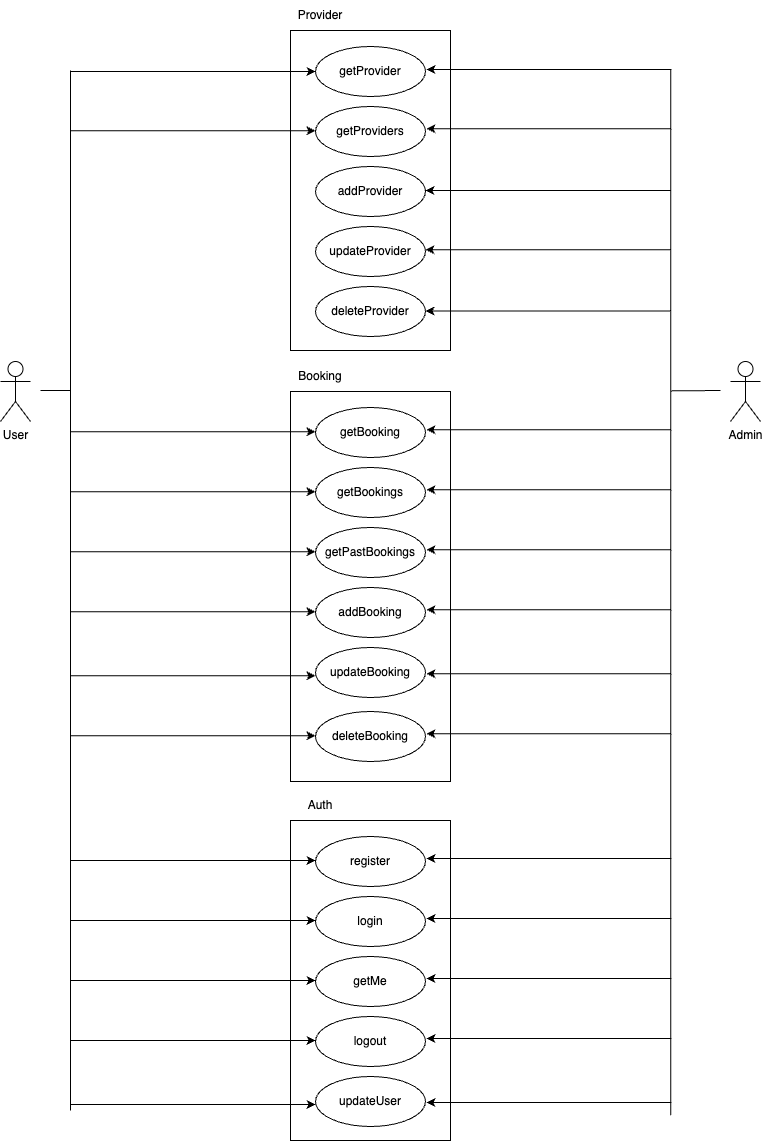

The diagram above was exported from draw.io. Its source (the exported page's mxGraphModel, read from the mxfile embedded in the PNG):
<mxGraphModel dx="1627" dy="1105" grid="1" gridSize="10" guides="1" tooltips="1" connect="1" arrows="1" fold="1" page="1" pageScale="1" pageWidth="827" pageHeight="1169" math="0" shadow="0">
  <root>
    <mxCell id="0" />
    <mxCell id="1" parent="0" />
    <mxCell id="cS-CmIT1l7hsPO7pKm1V-6" value="" style="rounded=0;whiteSpace=wrap;html=1;" vertex="1" parent="1">
      <mxGeometry x="320" y="830" width="160" height="320" as="geometry" />
    </mxCell>
    <mxCell id="cS-CmIT1l7hsPO7pKm1V-7" value="Auth" style="text;html=1;align=center;verticalAlign=middle;whiteSpace=wrap;rounded=0;" vertex="1" parent="1">
      <mxGeometry x="320" y="800" width="60" height="30" as="geometry" />
    </mxCell>
    <mxCell id="cS-CmIT1l7hsPO7pKm1V-9" value="register" style="ellipse;whiteSpace=wrap;html=1;" vertex="1" parent="1">
      <mxGeometry x="345" y="846" width="110" height="50" as="geometry" />
    </mxCell>
    <mxCell id="cS-CmIT1l7hsPO7pKm1V-11" value="login" style="ellipse;whiteSpace=wrap;html=1;" vertex="1" parent="1">
      <mxGeometry x="345" y="906" width="110" height="50" as="geometry" />
    </mxCell>
    <mxCell id="cS-CmIT1l7hsPO7pKm1V-12" value="getMe" style="ellipse;whiteSpace=wrap;html=1;" vertex="1" parent="1">
      <mxGeometry x="345" y="966" width="110" height="50" as="geometry" />
    </mxCell>
    <mxCell id="cS-CmIT1l7hsPO7pKm1V-13" value="logout" style="ellipse;whiteSpace=wrap;html=1;" vertex="1" parent="1">
      <mxGeometry x="345" y="1026" width="110" height="50" as="geometry" />
    </mxCell>
    <mxCell id="cS-CmIT1l7hsPO7pKm1V-14" value="updateUser" style="ellipse;whiteSpace=wrap;html=1;" vertex="1" parent="1">
      <mxGeometry x="345" y="1086" width="110" height="50" as="geometry" />
    </mxCell>
    <mxCell id="cS-CmIT1l7hsPO7pKm1V-15" value="" style="rounded=0;whiteSpace=wrap;html=1;" vertex="1" parent="1">
      <mxGeometry x="320" y="401" width="160" height="390" as="geometry" />
    </mxCell>
    <mxCell id="cS-CmIT1l7hsPO7pKm1V-16" value="Booking" style="text;html=1;align=center;verticalAlign=middle;whiteSpace=wrap;rounded=0;" vertex="1" parent="1">
      <mxGeometry x="320" y="371" width="60" height="30" as="geometry" />
    </mxCell>
    <mxCell id="cS-CmIT1l7hsPO7pKm1V-17" value="getBooking" style="ellipse;whiteSpace=wrap;html=1;" vertex="1" parent="1">
      <mxGeometry x="345" y="417" width="110" height="50" as="geometry" />
    </mxCell>
    <mxCell id="cS-CmIT1l7hsPO7pKm1V-18" value="getBookings" style="ellipse;whiteSpace=wrap;html=1;" vertex="1" parent="1">
      <mxGeometry x="345" y="477" width="110" height="50" as="geometry" />
    </mxCell>
    <mxCell id="cS-CmIT1l7hsPO7pKm1V-19" value="getPastBookings" style="ellipse;whiteSpace=wrap;html=1;" vertex="1" parent="1">
      <mxGeometry x="345" y="537" width="110" height="50" as="geometry" />
    </mxCell>
    <mxCell id="cS-CmIT1l7hsPO7pKm1V-20" value="addBooking" style="ellipse;whiteSpace=wrap;html=1;" vertex="1" parent="1">
      <mxGeometry x="345" y="597" width="110" height="50" as="geometry" />
    </mxCell>
    <mxCell id="cS-CmIT1l7hsPO7pKm1V-21" value="updateBooking" style="ellipse;whiteSpace=wrap;html=1;" vertex="1" parent="1">
      <mxGeometry x="345" y="657" width="110" height="50" as="geometry" />
    </mxCell>
    <mxCell id="cS-CmIT1l7hsPO7pKm1V-24" value="deleteBooking" style="ellipse;whiteSpace=wrap;html=1;" vertex="1" parent="1">
      <mxGeometry x="345" y="721" width="110" height="50" as="geometry" />
    </mxCell>
    <mxCell id="cS-CmIT1l7hsPO7pKm1V-26" value="" style="rounded=0;whiteSpace=wrap;html=1;" vertex="1" parent="1">
      <mxGeometry x="320" y="40" width="160" height="320" as="geometry" />
    </mxCell>
    <mxCell id="cS-CmIT1l7hsPO7pKm1V-27" value="Provider" style="text;html=1;align=center;verticalAlign=middle;whiteSpace=wrap;rounded=0;" vertex="1" parent="1">
      <mxGeometry x="320" y="10" width="60" height="30" as="geometry" />
    </mxCell>
    <mxCell id="cS-CmIT1l7hsPO7pKm1V-28" value="getProvider" style="ellipse;whiteSpace=wrap;html=1;" vertex="1" parent="1">
      <mxGeometry x="345" y="56" width="110" height="50" as="geometry" />
    </mxCell>
    <mxCell id="cS-CmIT1l7hsPO7pKm1V-29" value="getProviders" style="ellipse;whiteSpace=wrap;html=1;" vertex="1" parent="1">
      <mxGeometry x="345" y="116" width="110" height="50" as="geometry" />
    </mxCell>
    <mxCell id="cS-CmIT1l7hsPO7pKm1V-30" value="addProvider" style="ellipse;whiteSpace=wrap;html=1;" vertex="1" parent="1">
      <mxGeometry x="345" y="176" width="110" height="50" as="geometry" />
    </mxCell>
    <mxCell id="cS-CmIT1l7hsPO7pKm1V-31" value="updateProvider" style="ellipse;whiteSpace=wrap;html=1;" vertex="1" parent="1">
      <mxGeometry x="345" y="236" width="110" height="50" as="geometry" />
    </mxCell>
    <mxCell id="cS-CmIT1l7hsPO7pKm1V-32" value="deleteProvider" style="ellipse;whiteSpace=wrap;html=1;" vertex="1" parent="1">
      <mxGeometry x="345" y="296" width="110" height="50" as="geometry" />
    </mxCell>
    <mxCell id="cS-CmIT1l7hsPO7pKm1V-34" style="edgeStyle=orthogonalEdgeStyle;rounded=0;orthogonalLoop=1;jettySize=auto;html=1;exitX=0.5;exitY=1;exitDx=0;exitDy=0;" edge="1" parent="1" source="cS-CmIT1l7hsPO7pKm1V-26" target="cS-CmIT1l7hsPO7pKm1V-26">
      <mxGeometry relative="1" as="geometry" />
    </mxCell>
    <mxCell id="cS-CmIT1l7hsPO7pKm1V-35" value="" style="endArrow=none;html=1;rounded=0;" edge="1" parent="1">
      <mxGeometry width="50" height="50" relative="1" as="geometry">
        <mxPoint x="100" y="1120" as="sourcePoint" />
        <mxPoint x="100" y="80" as="targetPoint" />
      </mxGeometry>
    </mxCell>
    <mxCell id="cS-CmIT1l7hsPO7pKm1V-37" value="" style="endArrow=none;html=1;rounded=0;" edge="1" parent="1">
      <mxGeometry width="50" height="50" relative="1" as="geometry">
        <mxPoint x="700.29" y="1124.8542857142859" as="sourcePoint" />
        <mxPoint x="700.29" y="79.14" as="targetPoint" />
      </mxGeometry>
    </mxCell>
    <mxCell id="cS-CmIT1l7hsPO7pKm1V-38" value="" style="endArrow=classic;html=1;rounded=0;entryX=0;entryY=0.5;entryDx=0;entryDy=0;" edge="1" parent="1" target="cS-CmIT1l7hsPO7pKm1V-28">
      <mxGeometry width="50" height="50" relative="1" as="geometry">
        <mxPoint x="100" y="81" as="sourcePoint" />
        <mxPoint x="280" y="350" as="targetPoint" />
      </mxGeometry>
    </mxCell>
    <mxCell id="cS-CmIT1l7hsPO7pKm1V-39" value="" style="endArrow=classic;html=1;rounded=0;entryX=0;entryY=0.5;entryDx=0;entryDy=0;" edge="1" parent="1">
      <mxGeometry width="50" height="50" relative="1" as="geometry">
        <mxPoint x="100" y="140.29" as="sourcePoint" />
        <mxPoint x="345" y="140.29" as="targetPoint" />
      </mxGeometry>
    </mxCell>
    <mxCell id="cS-CmIT1l7hsPO7pKm1V-40" value="" style="endArrow=classic;html=1;rounded=0;entryX=0;entryY=0.5;entryDx=0;entryDy=0;" edge="1" parent="1">
      <mxGeometry width="50" height="50" relative="1" as="geometry">
        <mxPoint x="100" y="441.28999999999996" as="sourcePoint" />
        <mxPoint x="345" y="441.28999999999996" as="targetPoint" />
      </mxGeometry>
    </mxCell>
    <mxCell id="cS-CmIT1l7hsPO7pKm1V-41" value="" style="endArrow=classic;html=1;rounded=0;entryX=0;entryY=0.5;entryDx=0;entryDy=0;" edge="1" parent="1">
      <mxGeometry width="50" height="50" relative="1" as="geometry">
        <mxPoint x="100" y="501.28999999999996" as="sourcePoint" />
        <mxPoint x="345" y="501.28999999999996" as="targetPoint" />
      </mxGeometry>
    </mxCell>
    <mxCell id="cS-CmIT1l7hsPO7pKm1V-42" value="" style="endArrow=classic;html=1;rounded=0;entryX=0;entryY=0.5;entryDx=0;entryDy=0;" edge="1" parent="1">
      <mxGeometry width="50" height="50" relative="1" as="geometry">
        <mxPoint x="100" y="561.29" as="sourcePoint" />
        <mxPoint x="345" y="561.29" as="targetPoint" />
      </mxGeometry>
    </mxCell>
    <mxCell id="cS-CmIT1l7hsPO7pKm1V-43" value="" style="endArrow=classic;html=1;rounded=0;entryX=0;entryY=0.5;entryDx=0;entryDy=0;" edge="1" parent="1">
      <mxGeometry width="50" height="50" relative="1" as="geometry">
        <mxPoint x="100" y="621.29" as="sourcePoint" />
        <mxPoint x="345" y="621.29" as="targetPoint" />
      </mxGeometry>
    </mxCell>
    <mxCell id="cS-CmIT1l7hsPO7pKm1V-44" value="" style="endArrow=classic;html=1;rounded=0;entryX=0;entryY=0.5;entryDx=0;entryDy=0;" edge="1" parent="1">
      <mxGeometry width="50" height="50" relative="1" as="geometry">
        <mxPoint x="100" y="685.29" as="sourcePoint" />
        <mxPoint x="345" y="685.29" as="targetPoint" />
      </mxGeometry>
    </mxCell>
    <mxCell id="cS-CmIT1l7hsPO7pKm1V-45" value="" style="endArrow=classic;html=1;rounded=0;entryX=0;entryY=0.5;entryDx=0;entryDy=0;" edge="1" parent="1">
      <mxGeometry width="50" height="50" relative="1" as="geometry">
        <mxPoint x="100" y="745.29" as="sourcePoint" />
        <mxPoint x="345" y="745.29" as="targetPoint" />
      </mxGeometry>
    </mxCell>
    <mxCell id="cS-CmIT1l7hsPO7pKm1V-47" value="" style="endArrow=classic;html=1;rounded=0;entryX=0;entryY=0.5;entryDx=0;entryDy=0;" edge="1" parent="1">
      <mxGeometry width="50" height="50" relative="1" as="geometry">
        <mxPoint x="100" y="870" as="sourcePoint" />
        <mxPoint x="345" y="870" as="targetPoint" />
      </mxGeometry>
    </mxCell>
    <mxCell id="cS-CmIT1l7hsPO7pKm1V-48" value="" style="endArrow=classic;html=1;rounded=0;entryX=0;entryY=0.5;entryDx=0;entryDy=0;" edge="1" parent="1">
      <mxGeometry width="50" height="50" relative="1" as="geometry">
        <mxPoint x="100" y="930" as="sourcePoint" />
        <mxPoint x="345" y="930" as="targetPoint" />
      </mxGeometry>
    </mxCell>
    <mxCell id="cS-CmIT1l7hsPO7pKm1V-49" value="" style="endArrow=classic;html=1;rounded=0;entryX=0;entryY=0.5;entryDx=0;entryDy=0;" edge="1" parent="1">
      <mxGeometry width="50" height="50" relative="1" as="geometry">
        <mxPoint x="100" y="990" as="sourcePoint" />
        <mxPoint x="345" y="990" as="targetPoint" />
      </mxGeometry>
    </mxCell>
    <mxCell id="cS-CmIT1l7hsPO7pKm1V-50" value="" style="endArrow=classic;html=1;rounded=0;entryX=0;entryY=0.5;entryDx=0;entryDy=0;" edge="1" parent="1">
      <mxGeometry width="50" height="50" relative="1" as="geometry">
        <mxPoint x="100" y="1050" as="sourcePoint" />
        <mxPoint x="345" y="1050" as="targetPoint" />
      </mxGeometry>
    </mxCell>
    <mxCell id="cS-CmIT1l7hsPO7pKm1V-51" value="" style="endArrow=classic;html=1;rounded=0;entryX=0;entryY=0.5;entryDx=0;entryDy=0;" edge="1" parent="1">
      <mxGeometry width="50" height="50" relative="1" as="geometry">
        <mxPoint x="100" y="1114" as="sourcePoint" />
        <mxPoint x="345" y="1114" as="targetPoint" />
      </mxGeometry>
    </mxCell>
    <mxCell id="cS-CmIT1l7hsPO7pKm1V-55" value="" style="endArrow=classic;html=1;rounded=0;entryX=0;entryY=0.5;entryDx=0;entryDy=0;" edge="1" parent="1">
      <mxGeometry width="50" height="50" relative="1" as="geometry">
        <mxPoint x="701" y="79" as="sourcePoint" />
        <mxPoint x="456" y="79" as="targetPoint" />
      </mxGeometry>
    </mxCell>
    <mxCell id="cS-CmIT1l7hsPO7pKm1V-56" value="" style="endArrow=classic;html=1;rounded=0;entryX=0;entryY=0.5;entryDx=0;entryDy=0;" edge="1" parent="1">
      <mxGeometry width="50" height="50" relative="1" as="geometry">
        <mxPoint x="701" y="138.29" as="sourcePoint" />
        <mxPoint x="456" y="138.29" as="targetPoint" />
      </mxGeometry>
    </mxCell>
    <mxCell id="cS-CmIT1l7hsPO7pKm1V-57" value="" style="endArrow=classic;html=1;rounded=0;entryX=0;entryY=0.5;entryDx=0;entryDy=0;" edge="1" parent="1">
      <mxGeometry width="50" height="50" relative="1" as="geometry">
        <mxPoint x="701" y="439.28999999999996" as="sourcePoint" />
        <mxPoint x="456" y="439.28999999999996" as="targetPoint" />
      </mxGeometry>
    </mxCell>
    <mxCell id="cS-CmIT1l7hsPO7pKm1V-58" value="" style="endArrow=classic;html=1;rounded=0;entryX=0;entryY=0.5;entryDx=0;entryDy=0;" edge="1" parent="1">
      <mxGeometry width="50" height="50" relative="1" as="geometry">
        <mxPoint x="701" y="499.28999999999996" as="sourcePoint" />
        <mxPoint x="456" y="499.28999999999996" as="targetPoint" />
      </mxGeometry>
    </mxCell>
    <mxCell id="cS-CmIT1l7hsPO7pKm1V-59" value="" style="endArrow=classic;html=1;rounded=0;entryX=0;entryY=0.5;entryDx=0;entryDy=0;" edge="1" parent="1">
      <mxGeometry width="50" height="50" relative="1" as="geometry">
        <mxPoint x="701" y="559.29" as="sourcePoint" />
        <mxPoint x="456" y="559.29" as="targetPoint" />
      </mxGeometry>
    </mxCell>
    <mxCell id="cS-CmIT1l7hsPO7pKm1V-60" value="" style="endArrow=classic;html=1;rounded=0;entryX=0;entryY=0.5;entryDx=0;entryDy=0;" edge="1" parent="1">
      <mxGeometry width="50" height="50" relative="1" as="geometry">
        <mxPoint x="701" y="619.29" as="sourcePoint" />
        <mxPoint x="456" y="619.29" as="targetPoint" />
      </mxGeometry>
    </mxCell>
    <mxCell id="cS-CmIT1l7hsPO7pKm1V-61" value="" style="endArrow=classic;html=1;rounded=0;entryX=0;entryY=0.5;entryDx=0;entryDy=0;" edge="1" parent="1">
      <mxGeometry width="50" height="50" relative="1" as="geometry">
        <mxPoint x="701" y="683.29" as="sourcePoint" />
        <mxPoint x="456" y="683.29" as="targetPoint" />
      </mxGeometry>
    </mxCell>
    <mxCell id="cS-CmIT1l7hsPO7pKm1V-62" value="" style="endArrow=classic;html=1;rounded=0;entryX=0;entryY=0.5;entryDx=0;entryDy=0;" edge="1" parent="1">
      <mxGeometry width="50" height="50" relative="1" as="geometry">
        <mxPoint x="701" y="743.29" as="sourcePoint" />
        <mxPoint x="456" y="743.29" as="targetPoint" />
      </mxGeometry>
    </mxCell>
    <mxCell id="cS-CmIT1l7hsPO7pKm1V-63" value="" style="endArrow=classic;html=1;rounded=0;entryX=0;entryY=0.5;entryDx=0;entryDy=0;" edge="1" parent="1">
      <mxGeometry width="50" height="50" relative="1" as="geometry">
        <mxPoint x="701" y="868" as="sourcePoint" />
        <mxPoint x="456" y="868" as="targetPoint" />
      </mxGeometry>
    </mxCell>
    <mxCell id="cS-CmIT1l7hsPO7pKm1V-64" value="" style="endArrow=classic;html=1;rounded=0;entryX=0;entryY=0.5;entryDx=0;entryDy=0;" edge="1" parent="1">
      <mxGeometry width="50" height="50" relative="1" as="geometry">
        <mxPoint x="701" y="928" as="sourcePoint" />
        <mxPoint x="456" y="928" as="targetPoint" />
      </mxGeometry>
    </mxCell>
    <mxCell id="cS-CmIT1l7hsPO7pKm1V-65" value="" style="endArrow=classic;html=1;rounded=0;entryX=0;entryY=0.5;entryDx=0;entryDy=0;" edge="1" parent="1">
      <mxGeometry width="50" height="50" relative="1" as="geometry">
        <mxPoint x="701" y="988" as="sourcePoint" />
        <mxPoint x="456" y="988" as="targetPoint" />
      </mxGeometry>
    </mxCell>
    <mxCell id="cS-CmIT1l7hsPO7pKm1V-66" value="" style="endArrow=classic;html=1;rounded=0;entryX=0;entryY=0.5;entryDx=0;entryDy=0;" edge="1" parent="1">
      <mxGeometry width="50" height="50" relative="1" as="geometry">
        <mxPoint x="701" y="1048" as="sourcePoint" />
        <mxPoint x="456" y="1048" as="targetPoint" />
      </mxGeometry>
    </mxCell>
    <mxCell id="cS-CmIT1l7hsPO7pKm1V-67" value="" style="endArrow=classic;html=1;rounded=0;entryX=0;entryY=0.5;entryDx=0;entryDy=0;" edge="1" parent="1">
      <mxGeometry width="50" height="50" relative="1" as="geometry">
        <mxPoint x="701" y="1112" as="sourcePoint" />
        <mxPoint x="456" y="1112" as="targetPoint" />
      </mxGeometry>
    </mxCell>
    <mxCell id="cS-CmIT1l7hsPO7pKm1V-69" value="" style="endArrow=classic;html=1;rounded=0;entryX=0;entryY=0.5;entryDx=0;entryDy=0;" edge="1" parent="1">
      <mxGeometry width="50" height="50" relative="1" as="geometry">
        <mxPoint x="700" y="200" as="sourcePoint" />
        <mxPoint x="455" y="200" as="targetPoint" />
      </mxGeometry>
    </mxCell>
    <mxCell id="cS-CmIT1l7hsPO7pKm1V-70" value="" style="endArrow=classic;html=1;rounded=0;entryX=0;entryY=0.5;entryDx=0;entryDy=0;" edge="1" parent="1">
      <mxGeometry width="50" height="50" relative="1" as="geometry">
        <mxPoint x="700" y="259.28999999999996" as="sourcePoint" />
        <mxPoint x="455" y="259.28999999999996" as="targetPoint" />
      </mxGeometry>
    </mxCell>
    <mxCell id="cS-CmIT1l7hsPO7pKm1V-71" value="" style="endArrow=classic;html=1;rounded=0;entryX=0;entryY=0.5;entryDx=0;entryDy=0;" edge="1" parent="1">
      <mxGeometry width="50" height="50" relative="1" as="geometry">
        <mxPoint x="700" y="320.54999999999995" as="sourcePoint" />
        <mxPoint x="455" y="320.54999999999995" as="targetPoint" />
      </mxGeometry>
    </mxCell>
    <mxCell id="cS-CmIT1l7hsPO7pKm1V-72" value="User" style="shape=umlActor;verticalLabelPosition=bottom;verticalAlign=top;html=1;outlineConnect=0;" vertex="1" parent="1">
      <mxGeometry x="30" y="371" width="30" height="60" as="geometry" />
    </mxCell>
    <mxCell id="cS-CmIT1l7hsPO7pKm1V-77" value="Admin" style="shape=umlActor;verticalLabelPosition=bottom;verticalAlign=top;html=1;outlineConnect=0;" vertex="1" parent="1">
      <mxGeometry x="760" y="371" width="30" height="60" as="geometry" />
    </mxCell>
    <mxCell id="cS-CmIT1l7hsPO7pKm1V-78" value="" style="endArrow=none;html=1;rounded=0;" edge="1" parent="1">
      <mxGeometry width="50" height="50" relative="1" as="geometry">
        <mxPoint x="70" y="400" as="sourcePoint" />
        <mxPoint x="100" y="400" as="targetPoint" />
      </mxGeometry>
    </mxCell>
    <mxCell id="cS-CmIT1l7hsPO7pKm1V-79" value="" style="endArrow=none;html=1;rounded=0;" edge="1" parent="1">
      <mxGeometry width="50" height="50" relative="1" as="geometry">
        <mxPoint x="700" y="400.39" as="sourcePoint" />
        <mxPoint x="750" y="400" as="targetPoint" />
      </mxGeometry>
    </mxCell>
  </root>
</mxGraphModel>